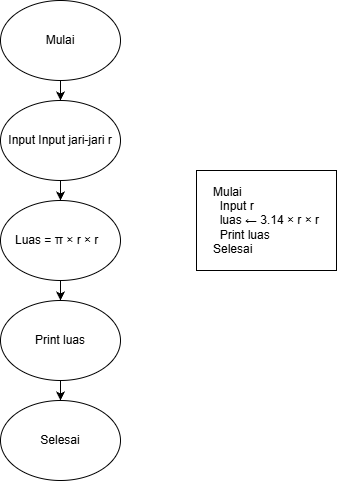

The diagram above was exported from draw.io. Its source (the exported page's mxGraphModel, read from the mxfile embedded in the PNG):
<mxGraphModel dx="1042" dy="561" grid="1" gridSize="10" guides="1" tooltips="1" connect="1" arrows="1" fold="1" page="1" pageScale="1" pageWidth="827" pageHeight="1169" math="0" shadow="0">
  <root>
    <mxCell id="0" />
    <mxCell id="1" parent="0" />
    <mxCell id="W4fs0L8iyzmoJtdSisGB-1" parent="1" style="ellipse;whiteSpace=wrap;html=1;" value="Mulai" vertex="1">
      <mxGeometry height="80" width="120" x="354" as="geometry" />
    </mxCell>
    <mxCell id="W4fs0L8iyzmoJtdSisGB-2" edge="1" parent="1" source="W4fs0L8iyzmoJtdSisGB-1" style="endArrow=classic;html=1;rounded=0;exitX=0.5;exitY=1;exitDx=0;exitDy=0;" value="">
      <mxGeometry height="50" relative="1" width="50" as="geometry">
        <mxPoint x="390" y="220" as="sourcePoint" />
        <mxPoint x="414" y="100" as="targetPoint" />
      </mxGeometry>
    </mxCell>
    <mxCell id="W4fs0L8iyzmoJtdSisGB-3" parent="1" style="ellipse;whiteSpace=wrap;html=1;" value="Input&amp;nbsp;Input jari-jari r" vertex="1">
      <mxGeometry height="80" width="120" x="354" y="100" as="geometry" />
    </mxCell>
    <mxCell id="W4fs0L8iyzmoJtdSisGB-5" edge="1" parent="1" source="W4fs0L8iyzmoJtdSisGB-3" style="endArrow=classic;html=1;rounded=0;exitX=0.5;exitY=1;exitDx=0;exitDy=0;" value="">
      <mxGeometry height="50" relative="1" width="50" as="geometry">
        <mxPoint x="390" y="320" as="sourcePoint" />
        <mxPoint x="414" y="200" as="targetPoint" />
      </mxGeometry>
    </mxCell>
    <mxCell id="W4fs0L8iyzmoJtdSisGB-6" parent="1" style="ellipse;whiteSpace=wrap;html=1;" value="Luas = π × r × r&amp;nbsp;&amp;nbsp;" vertex="1">
      <mxGeometry height="80" width="120" x="354" y="200" as="geometry" />
    </mxCell>
    <mxCell id="W4fs0L8iyzmoJtdSisGB-8" edge="1" parent="1" source="W4fs0L8iyzmoJtdSisGB-6" style="endArrow=classic;html=1;rounded=0;exitX=0.5;exitY=1;exitDx=0;exitDy=0;" value="">
      <mxGeometry height="50" relative="1" width="50" as="geometry">
        <mxPoint x="390" y="320" as="sourcePoint" />
        <mxPoint x="414" y="300" as="targetPoint" />
      </mxGeometry>
    </mxCell>
    <mxCell id="W4fs0L8iyzmoJtdSisGB-11" parent="1" style="ellipse;whiteSpace=wrap;html=1;" value="Print luas" vertex="1">
      <mxGeometry height="80" width="120" x="354" y="300" as="geometry" />
    </mxCell>
    <mxCell id="W4fs0L8iyzmoJtdSisGB-12" edge="1" parent="1" source="W4fs0L8iyzmoJtdSisGB-11" style="endArrow=classic;html=1;rounded=0;exitX=0.5;exitY=1;exitDx=0;exitDy=0;" value="">
      <mxGeometry height="50" relative="1" width="50" as="geometry">
        <mxPoint x="390" y="320" as="sourcePoint" />
        <mxPoint x="414" y="400" as="targetPoint" />
      </mxGeometry>
    </mxCell>
    <mxCell id="W4fs0L8iyzmoJtdSisGB-13" parent="1" style="ellipse;whiteSpace=wrap;html=1;" value="Selesai" vertex="1">
      <mxGeometry height="80" width="120" x="354" y="400" as="geometry" />
    </mxCell>
    <mxCell id="W4fs0L8iyzmoJtdSisGB-18" parent="1" style="rounded=0;whiteSpace=wrap;html=1;" value="&lt;div style=&quot;text-align: left;&quot;&gt;&lt;div&gt;Mulai&lt;/div&gt;&lt;div&gt;&amp;nbsp; Input r&lt;/div&gt;&lt;div&gt;&amp;nbsp; luas ← 3.14 × r × r&lt;/div&gt;&lt;div&gt;&amp;nbsp; Print luas&lt;/div&gt;&lt;div&gt;Selesai&lt;/div&gt;&lt;/div&gt;" vertex="1">
      <mxGeometry height="100" width="140" x="550" y="170" as="geometry" />
    </mxCell>
  </root>
</mxGraphModel>